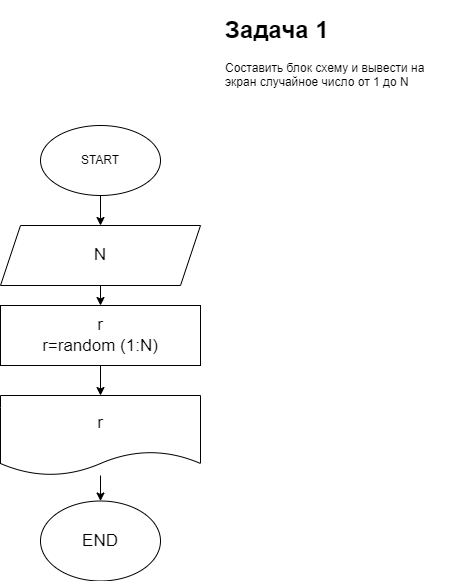

The diagram above was exported from draw.io. Its source (the exported page's mxGraphModel, read from the mxfile embedded in the PNG):
<mxGraphModel dx="1204" dy="1711" grid="1" gridSize="10" guides="1" tooltips="1" connect="1" arrows="1" fold="1" page="1" pageScale="1" pageWidth="827" pageHeight="1169" math="0" shadow="0">
  <root>
    <mxCell id="0" />
    <mxCell id="1" parent="0" />
    <mxCell id="21" value="" style="edgeStyle=none;html=1;" edge="1" parent="1" source="2" target="19">
      <mxGeometry relative="1" as="geometry" />
    </mxCell>
    <mxCell id="2" value="START" style="ellipse;whiteSpace=wrap;html=1;" parent="1" vertex="1">
      <mxGeometry x="320" y="-1040" width="120" height="70" as="geometry" />
    </mxCell>
    <mxCell id="18" value="&lt;h1&gt;Задача 1&lt;/h1&gt;&lt;p&gt;Составить блок схему и вывести на экран случайное число от 1 до N&lt;/p&gt;" style="text;html=1;strokeColor=none;fillColor=none;spacing=5;spacingTop=-20;whiteSpace=wrap;overflow=hidden;rounded=0;" vertex="1" parent="1">
      <mxGeometry x="500" y="-1155" width="240" height="85" as="geometry" />
    </mxCell>
    <mxCell id="22" value="" style="edgeStyle=none;html=1;" edge="1" parent="1" source="19" target="20">
      <mxGeometry relative="1" as="geometry" />
    </mxCell>
    <mxCell id="19" value="&lt;font style=&quot;font-size: 17px&quot;&gt;N&lt;/font&gt;" style="shape=parallelogram;perimeter=parallelogramPerimeter;whiteSpace=wrap;html=1;fixedSize=1;" vertex="1" parent="1">
      <mxGeometry x="280" y="-940" width="200" height="60" as="geometry" />
    </mxCell>
    <mxCell id="24" value="" style="edgeStyle=none;html=1;" edge="1" parent="1" source="20" target="23">
      <mxGeometry relative="1" as="geometry" />
    </mxCell>
    <mxCell id="20" value="&lt;font style=&quot;font-size: 17px&quot;&gt;r&lt;br&gt;r=random (1:N)&lt;/font&gt;" style="rounded=0;whiteSpace=wrap;html=1;" vertex="1" parent="1">
      <mxGeometry x="280" y="-860" width="200" height="60" as="geometry" />
    </mxCell>
    <mxCell id="26" value="" style="edgeStyle=none;html=1;fontSize=17;" edge="1" parent="1" source="23" target="25">
      <mxGeometry relative="1" as="geometry" />
    </mxCell>
    <mxCell id="23" value="&lt;font style=&quot;font-size: 17px&quot;&gt;r&lt;/font&gt;" style="shape=document;whiteSpace=wrap;html=1;boundedLbl=1;" vertex="1" parent="1">
      <mxGeometry x="280" y="-770" width="200" height="80" as="geometry" />
    </mxCell>
    <mxCell id="25" value="END" style="ellipse;whiteSpace=wrap;html=1;fontSize=17;" vertex="1" parent="1">
      <mxGeometry x="320" y="-664.5" width="120" height="80" as="geometry" />
    </mxCell>
  </root>
</mxGraphModel>